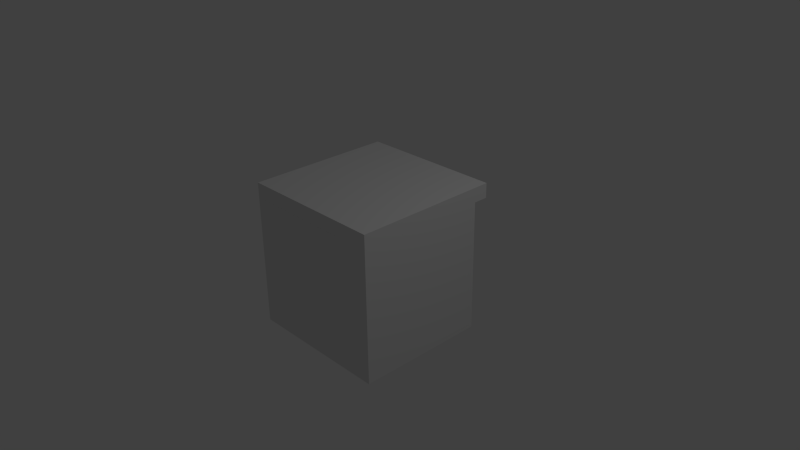 # Source: cupboard.blend  (saved by Blender 2.75.0; exported with 4.5.12 LTS)
import bpy
from mathutils import Matrix  # noqa: F401  (used for matrix-valued properties, if any)

bpy.ops.wm.read_factory_settings(use_empty=True)
scene = bpy.context.scene
scene.name = 'Scene'

# ---- collections
col_collection_1 = bpy.data.collections.new('Collection 1'); scene.collection.children.link(col_collection_1)

# ---- world
world_world = bpy.data.worlds.new('World'); scene.world = world_world
world_world.color = (0.05088, 0.05088, 0.05088)
world_world.use_sun_shadow = False
world_world.sun_shadow_jitter_overblur = 0.0
world_world.cycles.sampling_method = 'MANUAL'
world_world.cycles.sample_map_resolution = 256

# ---- cameras
cam_camera = bpy.data.cameras.new('Camera')
cam_camera.clip_end = 100.0
cam_camera.lens = 35.0
cam_camera.sensor_width = 32.0
cam_camera.sensor_height = 18.0
cam_camera.ortho_scale = 7.314
cam_camera.dof.focus_distance = 0.0
cam_camera.dof.aperture_fstop = 128.0

# ---- lights
light_lamp = bpy.data.lights.new('Lamp', 'POINT')
light_lamp.transmission_factor = 0.0
light_lamp.cutoff_distance = 30.0
light_lamp.energy = 100.0
light_lamp.shadow_buffer_clip_start = 1.001
light_lamp.shadow_soft_size = 0.1
light_lamp.shadow_maximum_resolution = 0.006
light_lamp.use_absolute_resolution = True
light_lamp.cycles.use_multiple_importance_sampling = False

# ---- meshes
me_cube_005 = bpy.data.meshes.new('Cube.005')
me_cube_005.from_pydata([(-1.0, -1.0, -1.0), (-1.0, -1.0, 1.0), (-1.0, 1.0, -1.0), (-1.0, 1.0, 1.0), (1.0, -1.0, -1.0), (1.0, -1.0, 1.0), (1.0, 1.0, -1.0), (1.0, 1.0, 1.0)], [], [(1, 3, 2, 0), (3, 7, 6, 2), (7, 5, 4, 6), (5, 1, 0, 4), (0, 2, 6, 4), (5, 7, 3, 1)])
me_cube_005.use_remesh_preserve_volume = False
me_cube_005.use_remesh_preserve_attributes = False
me_cube_005.use_mirror_vertex_groups = False
me_cube_005.update()
me_sphere = bpy.data.meshes.new('Sphere')
me_sphere.from_pydata([(-0.03827, 0.0, 0.09239), (-0.07071, 0.0, 0.07071), (-0.09239, 0.0, 0.03827), (-0.1, 0.0, -4.371e-09), (-0.09239, 0.0, -0.03827), (-0.07071, 0.0, -0.07071), (-0.02706, 0.02706, 0.09239), (-0.05, 0.05, 0.07071), (-0.06533, 0.06533, 0.03827), (-0.07071, 0.07071, -4.371e-09), (-0.06533, 0.06533, -0.03827), (-0.05, 0.05, -0.07071), (-0.02706, 0.02706, -0.09239), (-1.56e-08, 0.03827, 0.09239), (-1.56e-08, 0.07071, 0.07071), (-1.187e-08, 0.09239, 0.03827), (-1.56e-08, 0.1, -4.371e-09), (-1.187e-08, 0.09239, -0.03827), (-1.56e-08, 0.07071, -0.07071), (-1.374e-08, 0.03827, -0.09239), (-1.51e-08, 0.0, -0.1), (-2.578e-08, -1.068e-08, 0.1), (0.02706, 0.02706, 0.09239), (0.05, 0.05, 0.07071), (0.06533, 0.06533, 0.03827), (0.07071, 0.07071, -4.371e-09), (0.06533, 0.06533, -0.03827), (0.05, 0.05, -0.07071), (0.02706, 0.02706, -0.09239), (0.03827, 4.989e-10, 0.09239), (0.07071, -3.226e-09, 0.07071), (0.09239, 4.989e-10, 0.03827), (0.1, 4.989e-10, -4.371e-09), (0.09239, 4.989e-10, -0.03827), (0.07071, -3.226e-09, -0.07071), (0.03827, -1.364e-09, -0.09239), (0.02706, -0.02706, 0.09239), (0.05, -0.05, 0.07071), (0.06533, -0.06533, 0.03827), (0.07071, -0.07071, -4.371e-09), (0.06533, -0.06533, -0.03827), (0.05, -0.05, -0.07071), (0.02706, -0.02706, -0.09239), (-1.56e-08, -0.03827, 0.09239), (-1.932e-08, -0.07071, 0.07071), (-1.56e-08, -0.09239, 0.03827), (-1.56e-08, -0.1, -4.371e-09), (-1.56e-08, -0.09239, -0.03827), (-1.932e-08, -0.07071, -0.07071), (-1.746e-08, -0.03827, -0.09239), (-0.02706, -0.02706, 0.09239), (-0.05, -0.05, 0.07071), (-0.06533, -0.06533, 0.03827), (-0.07071, -0.07071, -4.371e-09), (-0.06533, -0.06533, -0.03827), (-0.05, -0.05, -0.07071), (-0.02706, -0.02706, -0.09239), (-0.03827, 2.362e-09, -0.09239)], [], [(5, 4, 10, 11), (3, 2, 8, 9), (1, 0, 6, 7), (4, 3, 9, 10), (2, 1, 7, 8), (9, 8, 15, 16), (7, 6, 13, 14), (12, 11, 18, 19), (10, 9, 16, 17), (8, 7, 14, 15), (11, 10, 17, 18), (19, 18, 27, 28), (17, 16, 25, 26), (15, 14, 23, 24), (18, 17, 26, 27), (16, 15, 24, 25), (14, 13, 22, 23), (24, 23, 30, 31), (27, 26, 33, 34), (25, 24, 31, 32), (23, 22, 29, 30), (28, 27, 34, 35), (26, 25, 32, 33), (34, 33, 40, 41), (32, 31, 38, 39), (30, 29, 36, 37), (35, 34, 41, 42), (33, 32, 39, 40), (31, 30, 37, 38), (37, 36, 43, 44), (42, 41, 48, 49), (40, 39, 46, 47), (38, 37, 44, 45), (41, 40, 47, 48), (39, 38, 45, 46), (49, 48, 55, 56), (47, 46, 53, 54), (45, 44, 51, 52), (48, 47, 54, 55), (46, 45, 52, 53), (44, 43, 50, 51), (0, 21, 6), (20, 57, 12), (57, 5, 11, 12), (6, 21, 13), (20, 12, 19), (13, 21, 22), (20, 19, 28), (22, 21, 29), (20, 28, 35), (20, 35, 42), (29, 21, 36), (36, 21, 43), (20, 42, 49), (43, 21, 50), (20, 49, 56), (50, 21, 0), (20, 56, 57), (55, 54, 4, 5), (53, 52, 2, 3), (51, 50, 0, 1), (56, 55, 5, 57), (54, 53, 3, 4), (52, 51, 1, 2)])
me_sphere.use_remesh_preserve_volume = False
me_sphere.use_remesh_preserve_attributes = False
me_sphere.use_mirror_vertex_groups = False
me_sphere.update()
me_cube_004 = bpy.data.meshes.new('Cube.004')
me_cube_004.from_pydata([(-1.0, -1.0, -1.0), (-1.0, -1.0, 1.0), (-1.0, 1.0, -1.0), (-1.0, 1.0, 1.0), (1.0, -1.0, -1.0), (1.0, -1.0, 1.0), (1.0, 1.0, -1.0), (1.0, 1.0, 1.0)], [], [(1, 3, 2, 0), (3, 7, 6, 2), (7, 5, 4, 6), (5, 1, 0, 4), (0, 2, 6, 4), (5, 7, 3, 1)])
me_cube_004.use_remesh_preserve_volume = False
me_cube_004.use_remesh_preserve_attributes = False
me_cube_004.use_mirror_vertex_groups = False
me_cube_004.update()
me_cube_003 = bpy.data.meshes.new('Cube.003')
me_cube_003.from_pydata([(-1.0, -1.056, -1.056), (-1.0, -1.056, 0.9444), (-1.0, 0.9444, -1.056), (-1.0, 0.9444, 0.9444), (1.0, -1.056, -1.056), (1.0, -1.056, 0.9444), (1.0, 0.9444, -1.056), (1.0, 0.9444, 0.9444)], [], [(1, 3, 2, 0), (3, 7, 6, 2), (7, 5, 4, 6), (5, 1, 0, 4), (0, 2, 6, 4), (5, 7, 3, 1)])
me_cube_003.use_remesh_preserve_volume = False
me_cube_003.use_remesh_preserve_attributes = False
me_cube_003.use_mirror_vertex_groups = False
me_cube_003.update()

# ---- objects
ob_cube_007 = bpy.data.objects.new('Cube.007', me_cube_005)
ob_cube_006 = bpy.data.objects.new('Cube.006', me_cube_005)
ob_cube_005 = bpy.data.objects.new('Cube.005', me_cube_005)
ob_sphere_002 = bpy.data.objects.new('Sphere.002', me_sphere)
ob_sphere_001 = bpy.data.objects.new('Sphere.001', me_sphere)
ob_sphere = bpy.data.objects.new('Sphere', me_sphere)
ob_cube_004 = bpy.data.objects.new('Cube.004', me_cube_004)
ob_cube_002 = bpy.data.objects.new('Cube.002', me_cube_003)
ob_lamp = bpy.data.objects.new('Lamp', light_lamp)
ob_camera = bpy.data.objects.new('Camera', cam_camera)

# ---- transforms, parenting, visibility, modifiers, constraints
ob_cube_007.location = (0.0, 0.8, -0.5)
ob_cube_007.scale = (0.9, 0.1, 0.2)
ob_cube_007.lineart.crease_threshold = 0.0
ob_cube_006.location = (0.0, 0.8, 0.5)
ob_cube_006.scale = (0.9, 0.1, 0.2)
ob_cube_006.lineart.crease_threshold = 0.0
ob_cube_005.location = (0.0, 0.8, 0.0)
ob_cube_005.scale = (0.9, 0.1, 0.2)
ob_cube_005.lineart.crease_threshold = 0.0
ob_sphere_002.location = (0.0, 0.95, -0.5)
ob_sphere_002.lineart.crease_threshold = 0.0
ob_sphere_001.location = (0.0, 0.95, 0.5)
ob_sphere_001.lineart.crease_threshold = 0.0
ob_sphere.location = (0.0, 0.95, 0.0)
ob_sphere.lineart.crease_threshold = 0.0
ob_cube_004.location = (0.0, 0.0, 0.9)
ob_cube_004.scale = (1.0, 1.0, 0.1)
ob_cube_004.lineart.crease_threshold = 0.0
ob_cube_002.location = (0.0, -0.05, -0.05)
ob_cube_002.scale = (1.0, 0.9, 0.9)
ob_cube_002.lineart.crease_threshold = 0.0
ob_lamp.location = (4.076, 1.005, 5.904)
ob_lamp.rotation_euler = (0.6503, 0.05522, 1.866)
ob_lamp.lock_rotations_4d = False
ob_lamp.empty_display_type = 'ARROWS'
ob_lamp.color = (0.0, 0.0, 0.0, 0.0)
ob_lamp.lineart.crease_threshold = 0.0
ob_camera.location = (7.481, -6.508, 5.344)
ob_camera.rotation_euler = (1.109, 0.01082, 0.8149)
ob_camera.lock_rotations_4d = False
ob_camera.empty_display_type = 'ARROWS'
ob_camera.color = (0.0, 0.0, 0.0, 0.0)
ob_camera.display_type = 'WIRE'
ob_camera.lineart.crease_threshold = 0.0

# ---- collection membership
col_collection_1.objects.link(ob_cube_007)
col_collection_1.objects.link(ob_cube_006)
col_collection_1.objects.link(ob_cube_005)
col_collection_1.objects.link(ob_sphere_002)
col_collection_1.objects.link(ob_sphere_001)
col_collection_1.objects.link(ob_sphere)
col_collection_1.objects.link(ob_cube_004)
col_collection_1.objects.link(ob_cube_002)
col_collection_1.objects.link(ob_lamp)
col_collection_1.objects.link(ob_camera)

# ---- scene / render settings (as saved in the file)
scene.camera = ob_camera
scene.frame_start = 1; scene.frame_end = 250; scene.frame_set(5)
scene.render.engine = 'BLENDER_EEVEE_NEXT'
scene.render.resolution_percentage = 50
scene.render.dither_intensity = 0.0
scene.cycles.use_denoising = False
scene.cycles.samples = 10
scene.cycles.sampling_pattern = 'TABULATED_SOBOL'
scene.cycles.light_sampling_threshold = 0.0
scene.cycles.use_adaptive_sampling = False
scene.cycles.use_light_tree = False
scene.cycles.blur_glossy = 0.0
scene.cycles.pixel_filter_type = 'GAUSSIAN'
scene.cycles.sample_clamp_indirect = 0.0
scene.view_settings.view_transform = 'Standard'
bpy.context.view_layer.update()
